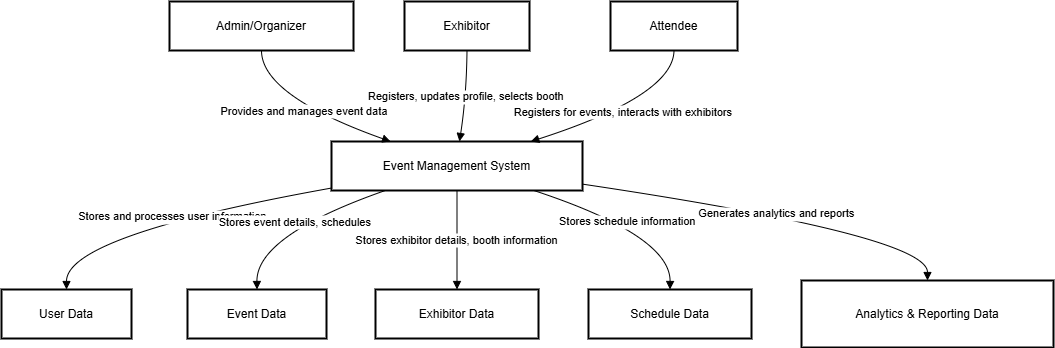

The diagram above was exported from draw.io. Its source (the exported page's mxGraphModel, read from the mxfile embedded in the PNG):
<mxGraphModel dx="1035" dy="511" grid="1" gridSize="10" guides="1" tooltips="1" connect="1" arrows="1" fold="1" page="1" pageScale="1" pageWidth="827" pageHeight="1169" math="0" shadow="0">
  <root>
    <mxCell id="0" />
    <mxCell id="1" parent="0" />
    <mxCell id="Kc3NQfhsceOd0MSsErgu-1" value="Admin/Organizer" style="whiteSpace=wrap;strokeWidth=2;" vertex="1" parent="1">
      <mxGeometry x="188" y="20" width="184" height="49" as="geometry" />
    </mxCell>
    <mxCell id="Kc3NQfhsceOd0MSsErgu-2" value="Event Management System" style="whiteSpace=wrap;strokeWidth=2;" vertex="1" parent="1">
      <mxGeometry x="350" y="160" width="251" height="49" as="geometry" />
    </mxCell>
    <mxCell id="Kc3NQfhsceOd0MSsErgu-3" value="Exhibitor" style="whiteSpace=wrap;strokeWidth=2;" vertex="1" parent="1">
      <mxGeometry x="423" y="20" width="125" height="49" as="geometry" />
    </mxCell>
    <mxCell id="Kc3NQfhsceOd0MSsErgu-4" value="Attendee" style="whiteSpace=wrap;strokeWidth=2;" vertex="1" parent="1">
      <mxGeometry x="629" y="20" width="127" height="49" as="geometry" />
    </mxCell>
    <mxCell id="Kc3NQfhsceOd0MSsErgu-5" value="User Data" style="whiteSpace=wrap;strokeWidth=2;" vertex="1" parent="1">
      <mxGeometry x="20" y="308" width="130" height="49" as="geometry" />
    </mxCell>
    <mxCell id="Kc3NQfhsceOd0MSsErgu-6" value="Event Data" style="whiteSpace=wrap;strokeWidth=2;" vertex="1" parent="1">
      <mxGeometry x="206" y="308" width="139" height="49" as="geometry" />
    </mxCell>
    <mxCell id="Kc3NQfhsceOd0MSsErgu-7" value="Exhibitor Data" style="whiteSpace=wrap;strokeWidth=2;" vertex="1" parent="1">
      <mxGeometry x="394" y="308" width="163" height="49" as="geometry" />
    </mxCell>
    <mxCell id="Kc3NQfhsceOd0MSsErgu-8" value="Schedule Data" style="whiteSpace=wrap;strokeWidth=2;" vertex="1" parent="1">
      <mxGeometry x="607" y="308" width="163" height="49" as="geometry" />
    </mxCell>
    <mxCell id="Kc3NQfhsceOd0MSsErgu-9" value="Analytics &amp; Reporting Data" style="whiteSpace=wrap;strokeWidth=2;" vertex="1" parent="1">
      <mxGeometry x="820" y="299" width="252" height="67" as="geometry" />
    </mxCell>
    <mxCell id="Kc3NQfhsceOd0MSsErgu-10" value="Provides and manages event data" style="curved=1;startArrow=none;endArrow=block;exitX=0.5;exitY=1;entryX=0.23;entryY=-0.01;rounded=0;" edge="1" parent="1" source="Kc3NQfhsceOd0MSsErgu-1" target="Kc3NQfhsceOd0MSsErgu-2">
      <mxGeometry relative="1" as="geometry">
        <Array as="points">
          <mxPoint x="280" y="114" />
        </Array>
      </mxGeometry>
    </mxCell>
    <mxCell id="Kc3NQfhsceOd0MSsErgu-11" value="Registers, updates profile, selects booth" style="curved=1;startArrow=none;endArrow=block;exitX=0.5;exitY=1;entryX=0.51;entryY=-0.01;rounded=0;" edge="1" parent="1" source="Kc3NQfhsceOd0MSsErgu-3" target="Kc3NQfhsceOd0MSsErgu-2">
      <mxGeometry relative="1" as="geometry">
        <Array as="points">
          <mxPoint x="485" y="114" />
        </Array>
      </mxGeometry>
    </mxCell>
    <mxCell id="Kc3NQfhsceOd0MSsErgu-12" value="Registers for events, interacts with exhibitors" style="curved=1;startArrow=none;endArrow=block;exitX=0.5;exitY=1;entryX=0.8;entryY=-0.01;rounded=0;" edge="1" parent="1" source="Kc3NQfhsceOd0MSsErgu-4" target="Kc3NQfhsceOd0MSsErgu-2">
      <mxGeometry relative="1" as="geometry">
        <Array as="points">
          <mxPoint x="692" y="114" />
        </Array>
      </mxGeometry>
    </mxCell>
    <mxCell id="Kc3NQfhsceOd0MSsErgu-13" value="Stores and processes user information" style="curved=1;startArrow=none;endArrow=block;exitX=0;exitY=0.95;entryX=0.5;entryY=0;rounded=0;" edge="1" parent="1" source="Kc3NQfhsceOd0MSsErgu-2" target="Kc3NQfhsceOd0MSsErgu-5">
      <mxGeometry relative="1" as="geometry">
        <Array as="points">
          <mxPoint x="85" y="254" />
        </Array>
      </mxGeometry>
    </mxCell>
    <mxCell id="Kc3NQfhsceOd0MSsErgu-14" value="Stores event details, schedules" style="curved=1;startArrow=none;endArrow=block;exitX=0.22;exitY=0.99;entryX=0.5;entryY=0;rounded=0;" edge="1" parent="1" source="Kc3NQfhsceOd0MSsErgu-2" target="Kc3NQfhsceOd0MSsErgu-6">
      <mxGeometry relative="1" as="geometry">
        <Array as="points">
          <mxPoint x="275" y="254" />
        </Array>
      </mxGeometry>
    </mxCell>
    <mxCell id="Kc3NQfhsceOd0MSsErgu-15" value="Stores exhibitor details, booth information" style="curved=1;startArrow=none;endArrow=block;exitX=0.5;exitY=0.99;entryX=0.5;entryY=0;rounded=0;" edge="1" parent="1" source="Kc3NQfhsceOd0MSsErgu-2" target="Kc3NQfhsceOd0MSsErgu-7">
      <mxGeometry relative="1" as="geometry">
        <Array as="points" />
      </mxGeometry>
    </mxCell>
    <mxCell id="Kc3NQfhsceOd0MSsErgu-16" value="Stores schedule information" style="curved=1;startArrow=none;endArrow=block;exitX=0.8;exitY=0.99;entryX=0.5;entryY=0;rounded=0;" edge="1" parent="1" source="Kc3NQfhsceOd0MSsErgu-2" target="Kc3NQfhsceOd0MSsErgu-8">
      <mxGeometry relative="1" as="geometry">
        <Array as="points">
          <mxPoint x="689" y="254" />
        </Array>
      </mxGeometry>
    </mxCell>
    <mxCell id="Kc3NQfhsceOd0MSsErgu-17" value="Generates analytics and reports" style="curved=1;startArrow=none;endArrow=block;exitX=1;exitY=0.87;entryX=0.5;entryY=0;rounded=0;" edge="1" parent="1" source="Kc3NQfhsceOd0MSsErgu-2" target="Kc3NQfhsceOd0MSsErgu-9">
      <mxGeometry relative="1" as="geometry">
        <Array as="points">
          <mxPoint x="946" y="254" />
        </Array>
      </mxGeometry>
    </mxCell>
  </root>
</mxGraphModel>